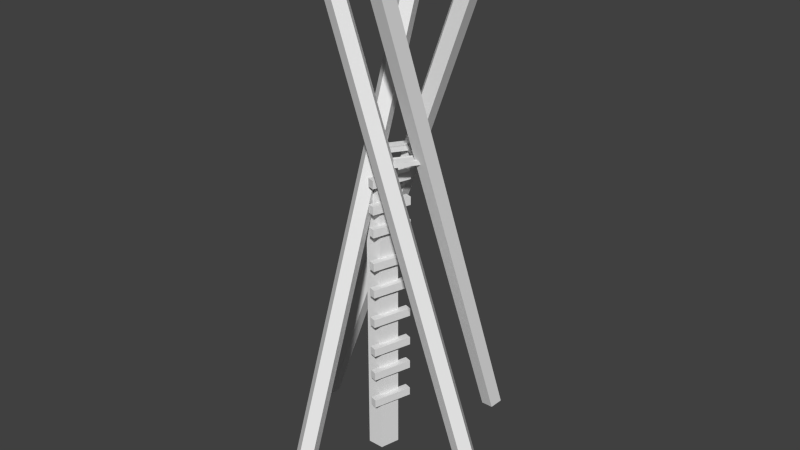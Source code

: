 # Source: TURMI.blend  (saved by Blender 2.71.0; exported with 4.5.12 LTS)
import bpy
from mathutils import Matrix  # noqa: F401  (used for matrix-valued properties, if any)

bpy.ops.wm.read_factory_settings(use_empty=True)
scene = bpy.context.scene
scene.name = 'Scene'

# ---- collections
col_collection_1 = bpy.data.collections.new('Collection 1'); scene.collection.children.link(col_collection_1)

# ---- world
world_world = bpy.data.worlds.new('World'); scene.world = world_world
world_world.color = (0.05088, 0.05088, 0.05088)
world_world.use_sun_shadow = False
world_world.sun_shadow_jitter_overblur = 0.0
world_world.cycles.sampling_method = 'MANUAL'
world_world.cycles.sample_map_resolution = 256

# ---- meshes
me_cube_004 = bpy.data.meshes.new('Cube.004')
me_cube_004.from_pydata([(-1.0, -1.0, 26.17), (-1.0, 1.0, 26.17), (1.0, 1.0, 26.17), (1.0, -1.0, 26.17), (-1.0, -1.0, 28.17), (-1.0, 1.0, 28.17), (1.0, 1.0, 28.17), (1.0, -1.0, 28.17), (-1.0, -1.0, -31.11), (-1.0, 1.0, -31.11), (1.0, 1.0, -31.11), (1.0, -1.0, -31.11), (-1.0, -1.0, -29.11), (-1.0, 1.0, -29.11), (1.0, 1.0, -29.11), (1.0, -1.0, -29.11), (-1.0, -1.0, -16.73), (-1.0, 1.0, -16.73), (1.0, 1.0, -16.73), (1.0, -1.0, -16.73), (-1.0, -1.0, -14.73), (-1.0, 1.0, -14.73), (1.0, 1.0, -14.73), (1.0, -1.0, -14.73), (-1.0, -1.0, 19.9), (-1.0, 1.0, 19.9), (1.0, 1.0, 19.9), (1.0, -1.0, 19.9), (-1.0, -1.0, 21.9), (-1.0, 1.0, 21.9), (1.0, 1.0, 21.9), (1.0, -1.0, 21.9), (-1.0, -1.0, 14.32), (-1.0, 1.0, 14.32), (1.0, 1.0, 14.32), (1.0, -1.0, 14.32), (-1.0, -1.0, 16.32), (-1.0, 1.0, 16.32), (1.0, 1.0, 16.32), (1.0, -1.0, 16.32), (-1.0, -1.0, 5.874), (-1.0, 1.0, 5.874), (1.0, 1.0, 5.874), (1.0, -1.0, 5.874), (-1.0, -1.0, 7.874), (-1.0, 1.0, 7.874), (1.0, 1.0, 7.874), (1.0, -1.0, 7.874), (-1.0, -1.0, -1.0), (-1.0, 1.0, -1.0), (1.0, 1.0, -1.0), (1.0, -1.0, -1.0), (-1.0, -1.0, 1.0), (-1.0, 1.0, 1.0), (1.0, 1.0, 1.0), (1.0, -1.0, 1.0), (-1.0, -1.0, -8.821), (-1.0, 1.0, -8.821), (1.0, 1.0, -8.821), (1.0, -1.0, -8.821), (-1.0, -1.0, -6.821), (-1.0, 1.0, -6.821), (1.0, 1.0, -6.821), (1.0, -1.0, -6.821), (-1.0, -1.0, -23.34), (-1.0, 1.0, -23.34), (1.0, 1.0, -23.34), (1.0, -1.0, -23.34), (-1.0, -1.0, -21.34), (-1.0, 1.0, -21.34), (1.0, 1.0, -21.34), (1.0, -1.0, -21.34)], [], [(4, 5, 1, 0), (5, 6, 2, 1), (6, 7, 3, 2), (7, 4, 0, 3), (0, 1, 2, 3), (7, 6, 5, 4), (12, 13, 9, 8), (13, 14, 10, 9), (14, 15, 11, 10), (15, 12, 8, 11), (8, 9, 10, 11), (15, 14, 13, 12), (20, 21, 17, 16), (21, 22, 18, 17), (22, 23, 19, 18), (23, 20, 16, 19), (16, 17, 18, 19), (23, 22, 21, 20), (28, 29, 25, 24), (29, 30, 26, 25), (30, 31, 27, 26), (31, 28, 24, 27), (24, 25, 26, 27), (31, 30, 29, 28), (36, 37, 33, 32), (37, 38, 34, 33), (38, 39, 35, 34), (39, 36, 32, 35), (32, 33, 34, 35), (39, 38, 37, 36), (44, 45, 41, 40), (45, 46, 42, 41), (46, 47, 43, 42), (47, 44, 40, 43), (40, 41, 42, 43), (47, 46, 45, 44), (52, 53, 49, 48), (53, 54, 50, 49), (54, 55, 51, 50), (55, 52, 48, 51), (48, 49, 50, 51), (55, 54, 53, 52), (60, 61, 57, 56), (61, 62, 58, 57), (62, 63, 59, 58), (63, 60, 56, 59), (56, 57, 58, 59), (63, 62, 61, 60), (68, 69, 65, 64), (69, 70, 66, 65), (70, 71, 67, 66), (71, 68, 64, 67), (64, 65, 66, 67), (71, 70, 69, 68)])
me_cube_004.use_remesh_preserve_volume = False
me_cube_004.use_remesh_preserve_attributes = False
me_cube_004.use_mirror_vertex_groups = False
me_cube_004.update()
me_cylinder_005 = bpy.data.meshes.new('Cylinder.005')
me_cylinder_005.from_pydata([(0.0, 1.0, -1.0), (0.0, 1.0, 1.0), (0.9511, 0.309, -1.0), (0.9511, 0.309, 1.0), (0.5878, -0.809, -1.0), (0.4384, -0.9314, 1.0), (-0.5878, -0.809, -1.0), (-0.03007, -0.2353, 1.0), (-0.9511, 0.309, -1.0), (-0.7618, -0.1879, 1.0), (0.0, 1.0, 0.7783), (0.9511, 0.309, 0.7783), (0.5878, -0.809, 0.7783), (-0.5878, -0.809, 0.7783), (-0.9511, 0.309, 0.7783), (4.95e-07, 1.0, 1.106), (0.9511, 0.309, 1.106), (0.4384, -0.9314, 1.106), (0.01505, 0.1102, 1.106), (-0.7856, 0.09399, 1.106)], [], [(10, 1, 3, 11), (11, 3, 5, 12), (12, 5, 7, 13), (1, 9, 19, 15), (14, 9, 1, 10), (13, 7, 9, 14), (0, 2, 4, 6, 8), (0, 10, 11, 2), (2, 11, 12, 4), (4, 12, 13, 6), (8, 14, 10, 0), (6, 13, 14, 8), (16, 15, 19, 18, 17), (7, 5, 17, 18), (9, 7, 18, 19), (3, 1, 15, 16), (5, 3, 16, 17)])
me_cylinder_005.use_remesh_preserve_volume = False
me_cylinder_005.use_remesh_preserve_attributes = False
me_cylinder_005.use_mirror_vertex_groups = False
me_cylinder_005.update()
me_cube_001 = bpy.data.meshes.new('Cube.001')
me_cube_001.from_pydata([(-1.0, -1.0, -1.0), (-1.0, 1.0, -1.0), (1.0, 1.0, -1.0), (1.0, -1.0, -1.0), (-1.0, -1.0, 1.0), (-1.0, 1.0, 1.0), (1.0, 1.0, 1.0), (1.0, -1.0, 1.0), (-1.0, -1.75, -1.0), (1.0, -1.75, -1.0), (-1.0, -1.75, 1.0), (1.0, -1.75, 1.0), (-1.75, -1.0, -1.0), (-1.75, 1.0, -1.0), (-1.75, -1.0, 1.0), (-1.75, 1.0, 1.0), (1.75, 1.0, -1.0), (1.75, -1.0, -1.0), (1.75, 1.0, 1.0), (1.75, -1.0, 1.0), (-1.0, 1.75, -1.0), (1.0, 1.75, -1.0), (-1.0, 1.75, 1.0), (1.0, 1.75, 1.0), (-1.0, 0.6277, 1.0), (-1.0, 0.6277, -1.0), (1.0, 0.6277, 1.0), (1.0, 0.6277, -1.0), (-1.75, 0.6277, 1.0), (-1.75, 0.6277, -1.0), (1.75, 0.6277, 1.0), (1.75, 0.6277, -1.0), (-1.0, -0.6543, -1.0), (1.0, -0.6543, 1.0), (-1.75, -0.6543, -1.0), (1.75, -0.6543, 1.0), (-1.0, -0.6543, 1.0), (1.0, -0.6543, -1.0), (-1.75, -0.6543, 1.0), (1.75, -0.6543, -1.0), (-0.6142, 1.0, 1.0), (-0.6142, 1.0, -1.0), (-0.6142, -1.0, 1.0), (-0.6142, -1.0, -1.0), (-0.6142, -1.75, 1.0), (-0.6142, -1.75, -1.0), (-0.6142, 1.75, 1.0), (-0.6142, 1.75, -1.0), (-0.7855, 0.8016, -1.271), (-0.7855, 0.8016, 1.271), (-0.7855, -0.8282, -1.271), (-0.7855, -0.8282, 1.271), (0.6487, 1.0, 1.0), (0.6487, -1.0, -1.0), (0.6487, -1.75, -1.0), (0.6487, 1.75, 1.0), (0.82, 0.8016, -1.271), (0.82, -0.8282, -1.271), (0.6487, 1.0, -1.0), (0.6487, -1.0, 1.0), (0.6487, -1.75, 1.0), (0.6487, 1.75, -1.0), (0.82, 0.8016, 1.271), (0.82, -0.8282, 1.271)], [], [(32, 0, 12, 34), (52, 6, 23, 55), (27, 2, 16, 31), (3, 7, 11, 9), (56, 58, 2, 27), (49, 40, 5, 24), (44, 10, 8, 45), (53, 3, 9, 54), (42, 4, 10, 44), (4, 0, 8, 10), (28, 15, 13, 29), (5, 1, 13, 15), (24, 5, 15, 28), (0, 4, 14, 12), (35, 19, 17, 39), (7, 3, 17, 19), (33, 7, 19, 35), (2, 6, 18, 16), (55, 23, 21, 61), (1, 5, 22, 20), (41, 1, 20, 47), (6, 2, 21, 23), (1, 25, 29, 13), (37, 27, 31, 39), (57, 56, 27, 37), (51, 49, 24, 36), (38, 28, 29, 34), (36, 24, 28, 38), (18, 30, 31, 16), (6, 26, 30, 18), (25, 32, 34, 29), (30, 35, 39, 31), (26, 33, 35, 30), (3, 37, 39, 17), (53, 57, 37, 3), (42, 51, 36, 4), (14, 38, 34, 12), (4, 36, 38, 14), (5, 40, 46, 22), (25, 1, 41, 48), (62, 52, 40, 49), (60, 44, 45, 54), (0, 43, 45, 8), (59, 42, 44, 60), (22, 46, 47, 20), (58, 41, 47, 61), (32, 25, 48, 50), (0, 32, 50, 43), (59, 63, 51, 42), (40, 52, 55, 46), (48, 41, 58, 56), (43, 53, 54, 45), (46, 55, 61, 47), (43, 50, 57, 53), (26, 6, 52, 62), (11, 60, 54, 9), (7, 59, 60, 11), (2, 58, 61, 21), (33, 26, 62, 63), (7, 33, 63, 59), (48, 56, 62, 49), (50, 48, 49, 51), (50, 51, 63, 57), (57, 63, 62, 56)])
me_cube_001.use_remesh_preserve_volume = False
me_cube_001.use_remesh_preserve_attributes = False
me_cube_001.use_mirror_vertex_groups = False
me_cube_001.update()
me_cylinder_004 = bpy.data.meshes.new('Cylinder.004')
me_cylinder_004.from_pydata([(0.0, 1.0, -1.0), (0.0, 1.0, 0.4961), (0.9511, 0.309, -1.0), (0.9511, 0.309, 0.4961), (0.5878, -0.809, -1.0), (0.5878, -0.809, 0.4961), (-0.5878, -0.809, -1.0), (-0.5878, -0.809, 0.4961), (-0.9511, 0.309, -1.0), (-0.9511, 0.309, 0.4961)], [], [(0, 1, 3, 2), (2, 3, 5, 4), (4, 5, 7, 6), (3, 1, 9, 7, 5), (8, 9, 1, 0), (6, 7, 9, 8), (0, 2, 4, 6, 8)])
me_cylinder_004.use_remesh_preserve_volume = False
me_cylinder_004.use_remesh_preserve_attributes = False
me_cylinder_004.use_mirror_vertex_groups = False
me_cylinder_004.update()
me_cylinder_002 = bpy.data.meshes.new('Cylinder.002')
me_cylinder_002.from_pydata([(0.0, 1.0, -1.0), (0.0, 1.0, 0.4961), (0.9511, 0.309, -1.0), (0.9511, 0.309, 0.4961), (0.5878, -0.809, -1.0), (0.5878, -0.809, 0.4961), (-0.5878, -0.809, -1.0), (-0.5878, -0.809, 0.4961), (-0.9511, 0.309, -1.0), (-0.9511, 0.309, 0.4961)], [], [(0, 1, 3, 2), (2, 3, 5, 4), (4, 5, 7, 6), (3, 1, 9, 7, 5), (8, 9, 1, 0), (6, 7, 9, 8), (0, 2, 4, 6, 8)])
me_cylinder_002.use_remesh_preserve_volume = False
me_cylinder_002.use_remesh_preserve_attributes = False
me_cylinder_002.use_mirror_vertex_groups = False
me_cylinder_002.update()
me_cylinder_001 = bpy.data.meshes.new('Cylinder.001')
me_cylinder_001.from_pydata([(0.0, 1.0, -1.0), (0.0, 1.0, 0.4961), (0.9511, 0.309, -1.0), (0.9511, 0.309, 0.4961), (0.5878, -0.809, -1.0), (0.5878, -0.809, 0.4961), (-0.5878, -0.809, -1.0), (-0.5878, -0.809, 0.4961), (-0.9511, 0.309, -1.0), (-0.9511, 0.309, 0.4961)], [], [(0, 1, 3, 2), (2, 3, 5, 4), (4, 5, 7, 6), (3, 1, 9, 7, 5), (8, 9, 1, 0), (6, 7, 9, 8), (0, 2, 4, 6, 8)])
me_cylinder_001.use_remesh_preserve_volume = False
me_cylinder_001.use_remesh_preserve_attributes = False
me_cylinder_001.use_mirror_vertex_groups = False
me_cylinder_001.update()
me_cylinder = bpy.data.meshes.new('Cylinder')
me_cylinder.from_pydata([(0.0, 1.0, -1.0), (0.0, 1.0, 0.4961), (0.9511, 0.309, -1.0), (0.9511, 0.309, 0.4961), (0.5878, -0.809, -1.0), (0.5878, -0.809, 0.4961), (-0.5878, -0.809, -1.0), (-0.5878, -0.809, 0.4961), (-0.9511, 0.309, -1.0), (-0.9511, 0.309, 0.4961)], [], [(0, 1, 3, 2), (2, 3, 5, 4), (4, 5, 7, 6), (3, 1, 9, 7, 5), (8, 9, 1, 0), (6, 7, 9, 8), (0, 2, 4, 6, 8)])
me_cylinder.use_remesh_preserve_volume = False
me_cylinder.use_remesh_preserve_attributes = False
me_cylinder.use_mirror_vertex_groups = False
me_cylinder.update()

# ---- objects
ob_cube_003 = bpy.data.objects.new('Cube.003', me_cube_004)
ob_cylinder_003 = bpy.data.objects.new('Cylinder.003', me_cylinder_005)
ob_cube = bpy.data.objects.new('Cube', me_cube_001)
ob_cylinder_004 = bpy.data.objects.new('Cylinder.004', me_cylinder_004)
ob_cylinder_002 = bpy.data.objects.new('Cylinder.002', me_cylinder_002)
ob_cylinder_001 = bpy.data.objects.new('Cylinder.001', me_cylinder_001)
ob_cylinder = bpy.data.objects.new('Cylinder', me_cylinder)

# ---- transforms, parenting, visibility, modifiers, constraints
ob_cube_003.location = (-0.1717, -0.1299, 5.367)
ob_cube_003.rotation_euler = (0.0, -0.0, 1.276)
ob_cube_003.scale = (0.5259, 0.09577, 0.1075)
ob_cube_003.lineart.crease_threshold = 0.0
ob_cylinder_003.location = (-0.495, 0.001526, 4.359)
ob_cylinder_003.scale = (0.3612, 0.4558, 3.8)
ob_cylinder_003.lineart.crease_threshold = 0.0
ob_cube.location = (0.01318, 0.006212, 8.913)
ob_cube.rotation_euler = (0.0, -0.0, 0.9902)
ob_cube.scale = (0.3532, 0.3532, 0.04985)
ob_cube.lineart.crease_threshold = 0.0
ob_cylinder_004.location = (0.02792, -0.7159, 9.237)
ob_cylinder_004.rotation_euler = (0.3491, 0.0, 4.712)
ob_cylinder_004.scale = (0.2741, 0.2741, 9.194)
ob_cylinder_004.lineart.crease_threshold = 0.0
ob_cylinder_002.location = (-0.6727, 0.03517, 9.237)
ob_cylinder_002.rotation_euler = (0.3491, -0.0, 3.142)
ob_cylinder_002.scale = (0.2741, 0.2741, 9.194)
ob_cylinder_002.lineart.crease_threshold = 0.0
ob_cylinder_001.location = (-0.01815, 0.7232, 9.237)
ob_cylinder_001.rotation_euler = (0.3491, -0.0, 1.571)
ob_cylinder_001.scale = (0.2741, 0.2741, 9.194)
ob_cylinder_001.lineart.crease_threshold = 0.0
ob_cylinder.location = (0.7196, 0.02443, 9.237)
ob_cylinder.rotation_euler = (0.3491, -0.0, 0.0)
ob_cylinder.scale = (0.2741, 0.2741, 9.194)
ob_cylinder.lineart.crease_threshold = 0.0

# ---- collection membership
col_collection_1.objects.link(ob_cube_003)
col_collection_1.objects.link(ob_cylinder_003)
col_collection_1.objects.link(ob_cube)
col_collection_1.objects.link(ob_cylinder_004)
col_collection_1.objects.link(ob_cylinder_002)
col_collection_1.objects.link(ob_cylinder_001)
col_collection_1.objects.link(ob_cylinder)

# ---- scene / render settings (as saved in the file)
scene.frame_start = 1; scene.frame_end = 250; scene.frame_set(1)
scene.render.engine = 'BLENDER_EEVEE_NEXT'
scene.render.resolution_percentage = 50
scene.render.dither_intensity = 0.0
scene.cycles.use_denoising = False
scene.cycles.samples = 10
scene.cycles.sampling_pattern = 'TABULATED_SOBOL'
scene.cycles.light_sampling_threshold = 0.0
scene.cycles.use_adaptive_sampling = False
scene.cycles.use_light_tree = False
scene.cycles.blur_glossy = 0.0
scene.cycles.volume_bounces = 1
scene.cycles.pixel_filter_type = 'GAUSSIAN'
scene.cycles.sample_clamp_indirect = 0.0
scene.view_settings.view_transform = 'Standard'
bpy.context.view_layer.update()

# ---- added for rendering (the .blend has no active camera and no usable light): camera, sun
cam_auto = bpy.data.cameras.new('AutoCamera')
cam_auto.lens = 50.0
cam_auto.sensor_width = 36.0
cam_auto.clip_end = 1000.0
ob_auto_camera = bpy.data.objects.new('AutoCamera', cam_auto)
scene.collection.objects.link(ob_auto_camera)
ob_auto_camera.location = (15.0539, -18.029, 19.1081)
ob_auto_camera.rotation_euler = (1.09748, -7.21219e-08, 0.694738)
scene.camera = ob_auto_camera
light_auto_sun = bpy.data.lights.new('AutoSun', 'SUN')
light_auto_sun.energy = 3.0
light_auto_sun.angle = 0.0523599
ob_auto_sun = bpy.data.objects.new('AutoSun', light_auto_sun)
scene.collection.objects.link(ob_auto_sun)
ob_auto_sun.rotation_euler = (0.872665, 0.174533, 0.523599)
bpy.context.view_layer.update()

